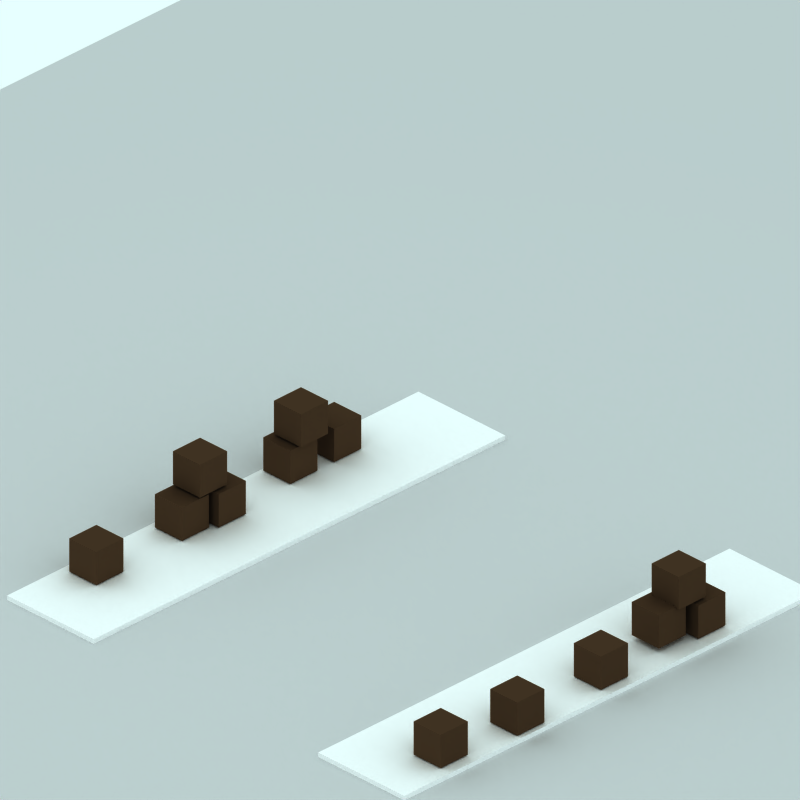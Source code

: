 # Source: canal-quay-through-goods.blend  (saved by Blender 2.48.1; exported with 4.5.12 LTS)
import bpy
from mathutils import Matrix  # noqa: F401  (used for matrix-valued properties, if any)

bpy.ops.wm.read_factory_settings(use_empty=True)
scene = bpy.context.scene
scene.name = 'Scene'

# ---- collections
col_collection_1 = bpy.data.collections.new('Collection 1'); scene.collection.children.link(col_collection_1)
col_collection_2 = bpy.data.collections.new('Collection 2'); scene.collection.children.link(col_collection_2)
col_collection_2.hide_render = True
col_collection_2.hide_viewport = True
col_collection_3 = bpy.data.collections.new('Collection 3'); scene.collection.children.link(col_collection_3)

# ---- materials (node trees are filled in below, after node groups)
mat_metal = bpy.data.materials.new('Metal')
mat_metal.alpha_threshold = 0.0
mat_metal.preview_render_type = 'CUBE'
mat_metal.diffuse_color = (0.27, 0.1948, 0.1318, 1.0)
mat_metal.specular_color = (1.0, 0.9999, 0.9999)
mat_metal.roughness = 0.5
mat_metal.line_color = (0.0, 0.0, 0.0, 1.0)
mat_brick = bpy.data.materials.new('Brick')
mat_brick.alpha_threshold = 0.0
mat_brick.preview_render_type = 'CUBE'
mat_brick.diffuse_color = (1.0, 0.9999, 0.9999, 1.0)
mat_brick.specular_color = (1.0, 0.9999, 0.9999)
mat_brick.roughness = 0.5
mat_brick.line_color = (0.0, 0.0, 0.0, 1.0)
mat_transparent = bpy.data.materials.new('Transparent')
mat_transparent.alpha_threshold = 0.0
mat_transparent.preview_render_type = 'FLAT'
mat_transparent.roughness = 0.5

# ---- material node trees

# ---- world
world_world = bpy.data.worlds.new('World'); scene.world = world_world
world_world.color = (0.9059, 1.0, 1.0)
world_world.use_sun_shadow = False
world_world.sun_shadow_jitter_overblur = 0.0
world_world.cycles.sampling_method = 'MANUAL'
world_world.cycles.sample_map_resolution = 256

# ---- cameras
cam_camera_001 = bpy.data.cameras.new('Camera.001')
cam_camera_001.type = 'ORTHO'
cam_camera_001.passepartout_alpha = 0.2
cam_camera_001.clip_end = 100.0
cam_camera_001.lens = 35.0
cam_camera_001.ortho_scale = 12.0
cam_camera_001.display_size = 5.91
cam_camera_001.show_passepartout = False
cam_camera_001.show_safe_areas = True
cam_camera_001.dof.focus_distance = 0.0
cam_camera_001.dof.aperture_fstop = 128.0

# ---- lights
light_lamp = bpy.data.lights.new('Lamp', 'SPOT')
light_lamp.transmission_factor = 0.0
light_lamp.energy = 8.0
light_lamp.shadow_buffer_clip_start = 0.5
light_lamp.shadow_soft_size = 1.0
light_lamp.shadow_maximum_resolution = 0.006
light_lamp.use_absolute_resolution = True
light_lamp.cycles.use_multiple_importance_sampling = False

# ---- meshes
me_cube_018 = bpy.data.meshes.new('Cube.018')
me_cube_018.from_pydata([(0.2867, 0.2867, -8.343), (0.2867, -0.2867, -8.343), (-0.2867, -0.2867, -8.343), (-0.2867, 0.2867, -8.343), (0.2867, 0.2867, -7.77), (0.2867, -0.2867, -7.77), (-0.2867, -0.2867, -7.77), (-0.2867, 0.2867, -7.77)], [], [(0, 1, 2, 3), (4, 7, 6, 5), (0, 4, 5, 1), (1, 5, 6, 2), (2, 6, 7, 3), (4, 0, 3, 7)])
me_cube_018.materials.append(mat_metal)
me_cube_018.use_remesh_preserve_volume = False
me_cube_018.use_remesh_preserve_attributes = False
me_cube_018.use_mirror_vertex_groups = False
me_cube_018.update()
me_cube_017 = bpy.data.meshes.new('Cube.017')
me_cube_017.from_pydata([(0.2867, 0.2867, -8.343), (0.2867, -0.2867, -8.343), (-0.2867, -0.2867, -8.343), (-0.2867, 0.2867, -8.343), (0.2867, 0.2867, -7.77), (0.2867, -0.2867, -7.77), (-0.2867, -0.2867, -7.77), (-0.2867, 0.2867, -7.77)], [], [(0, 1, 2, 3), (4, 7, 6, 5), (0, 4, 5, 1), (1, 5, 6, 2), (2, 6, 7, 3), (4, 0, 3, 7)])
me_cube_017.materials.append(mat_metal)
me_cube_017.use_remesh_preserve_volume = False
me_cube_017.use_remesh_preserve_attributes = False
me_cube_017.use_mirror_vertex_groups = False
me_cube_017.update()
me_cube_016 = bpy.data.meshes.new('Cube.016')
me_cube_016.from_pydata([(0.2867, 0.2867, -8.343), (0.2867, -0.2867, -8.343), (-0.2867, -0.2867, -8.343), (-0.2867, 0.2867, -8.343), (0.2867, 0.2867, -7.77), (0.2867, -0.2867, -7.77), (-0.2867, -0.2867, -7.77), (-0.2867, 0.2867, -7.77)], [], [(0, 1, 2, 3), (4, 7, 6, 5), (0, 4, 5, 1), (1, 5, 6, 2), (2, 6, 7, 3), (4, 0, 3, 7)])
me_cube_016.materials.append(mat_metal)
me_cube_016.use_remesh_preserve_volume = False
me_cube_016.use_remesh_preserve_attributes = False
me_cube_016.use_mirror_vertex_groups = False
me_cube_016.update()
me_cube_015 = bpy.data.meshes.new('Cube.015')
me_cube_015.from_pydata([(0.2867, 0.2867, -8.343), (0.2867, -0.2867, -8.343), (-0.2867, -0.2867, -8.343), (-0.2867, 0.2867, -8.343), (0.2867, 0.2867, -7.77), (0.2867, -0.2867, -7.77), (-0.2867, -0.2867, -7.77), (-0.2867, 0.2867, -7.77)], [], [(0, 1, 2, 3), (4, 7, 6, 5), (0, 4, 5, 1), (1, 5, 6, 2), (2, 6, 7, 3), (4, 0, 3, 7)])
me_cube_015.materials.append(mat_metal)
me_cube_015.use_remesh_preserve_volume = False
me_cube_015.use_remesh_preserve_attributes = False
me_cube_015.use_mirror_vertex_groups = False
me_cube_015.update()
me_cube_014 = bpy.data.meshes.new('Cube.014')
me_cube_014.from_pydata([(0.2867, 0.2867, -8.343), (0.2867, -0.2867, -8.343), (-0.2867, -0.2867, -8.343), (-0.2867, 0.2867, -8.343), (0.2867, 0.2867, -7.77), (0.2867, -0.2867, -7.77), (-0.2867, -0.2867, -7.77), (-0.2867, 0.2867, -7.77)], [], [(0, 1, 2, 3), (4, 7, 6, 5), (0, 4, 5, 1), (1, 5, 6, 2), (2, 6, 7, 3), (4, 0, 3, 7)])
me_cube_014.materials.append(mat_metal)
me_cube_014.use_remesh_preserve_volume = False
me_cube_014.use_remesh_preserve_attributes = False
me_cube_014.use_mirror_vertex_groups = False
me_cube_014.update()
me_cube_013 = bpy.data.meshes.new('Cube.013')
me_cube_013.from_pydata([(0.2867, 0.2867, -8.343), (0.2867, -0.2867, -8.343), (-0.2867, -0.2867, -8.343), (-0.2867, 0.2867, -8.343), (0.2867, 0.2867, -7.77), (0.2867, -0.2867, -7.77), (-0.2867, -0.2867, -7.77), (-0.2867, 0.2867, -7.77)], [], [(0, 1, 2, 3), (4, 7, 6, 5), (0, 4, 5, 1), (1, 5, 6, 2), (2, 6, 7, 3), (4, 0, 3, 7)])
me_cube_013.materials.append(mat_metal)
me_cube_013.use_remesh_preserve_volume = False
me_cube_013.use_remesh_preserve_attributes = False
me_cube_013.use_mirror_vertex_groups = False
me_cube_013.update()
me_cube_011 = bpy.data.meshes.new('Cube.011')
me_cube_011.from_pydata([(0.2867, 0.2867, -8.343), (0.2867, -0.2867, -8.343), (-0.2867, -0.2867, -8.343), (-0.2867, 0.2867, -8.343), (0.2867, 0.2867, -7.77), (0.2867, -0.2867, -7.77), (-0.2867, -0.2867, -7.77), (-0.2867, 0.2867, -7.77)], [], [(0, 1, 2, 3), (4, 7, 6, 5), (0, 4, 5, 1), (1, 5, 6, 2), (2, 6, 7, 3), (4, 0, 3, 7)])
me_cube_011.materials.append(mat_metal)
me_cube_011.use_remesh_preserve_volume = False
me_cube_011.use_remesh_preserve_attributes = False
me_cube_011.use_mirror_vertex_groups = False
me_cube_011.update()
me_cube_010 = bpy.data.meshes.new('Cube.010')
me_cube_010.from_pydata([(0.2867, 0.2867, -8.343), (0.2867, -0.2867, -8.343), (-0.2867, -0.2867, -8.343), (-0.2867, 0.2867, -8.343), (0.2867, 0.2867, -7.77), (0.2867, -0.2867, -7.77), (-0.2867, -0.2867, -7.77), (-0.2867, 0.2867, -7.77)], [], [(0, 1, 2, 3), (4, 7, 6, 5), (0, 4, 5, 1), (1, 5, 6, 2), (2, 6, 7, 3), (4, 0, 3, 7)])
me_cube_010.materials.append(mat_metal)
me_cube_010.use_remesh_preserve_volume = False
me_cube_010.use_remesh_preserve_attributes = False
me_cube_010.use_mirror_vertex_groups = False
me_cube_010.update()
me_cube_009 = bpy.data.meshes.new('Cube.009')
me_cube_009.from_pydata([(0.2867, 0.2867, -8.343), (0.2867, -0.2867, -8.343), (-0.2867, -0.2867, -8.343), (-0.2867, 0.2867, -8.343), (0.2867, 0.2867, -7.77), (0.2867, -0.2867, -7.77), (-0.2867, -0.2867, -7.77), (-0.2867, 0.2867, -7.77)], [], [(0, 1, 2, 3), (4, 7, 6, 5), (0, 4, 5, 1), (1, 5, 6, 2), (2, 6, 7, 3), (4, 0, 3, 7)])
me_cube_009.materials.append(mat_metal)
me_cube_009.use_remesh_preserve_volume = False
me_cube_009.use_remesh_preserve_attributes = False
me_cube_009.use_mirror_vertex_groups = False
me_cube_009.update()
me_cube_007 = bpy.data.meshes.new('Cube.007')
me_cube_007.from_pydata([(0.2867, 0.2867, -8.343), (0.2867, -0.2867, -8.343), (-0.2867, -0.2867, -8.343), (-0.2867, 0.2867, -8.343), (0.2867, 0.2867, -7.77), (0.2867, -0.2867, -7.77), (-0.2867, -0.2867, -7.77), (-0.2867, 0.2867, -7.77)], [], [(0, 1, 2, 3), (4, 7, 6, 5), (0, 4, 5, 1), (1, 5, 6, 2), (2, 6, 7, 3), (4, 0, 3, 7)])
me_cube_007.materials.append(mat_metal)
me_cube_007.use_remesh_preserve_volume = False
me_cube_007.use_remesh_preserve_attributes = False
me_cube_007.use_mirror_vertex_groups = False
me_cube_007.update()
me_cube_005 = bpy.data.meshes.new('Cube.005')
me_cube_005.from_pydata([(0.2867, 0.2867, -8.343), (0.2867, -0.2867, -8.343), (-0.2867, -0.2867, -8.343), (-0.2867, 0.2867, -8.343), (0.2867, 0.2867, -7.77), (0.2867, -0.2867, -7.77), (-0.2867, -0.2867, -7.77), (-0.2867, 0.2867, -7.77)], [], [(0, 1, 2, 3), (4, 7, 6, 5), (0, 4, 5, 1), (1, 5, 6, 2), (2, 6, 7, 3), (4, 0, 3, 7)])
me_cube_005.materials.append(mat_metal)
me_cube_005.use_remesh_preserve_volume = False
me_cube_005.use_remesh_preserve_attributes = False
me_cube_005.use_mirror_vertex_groups = False
me_cube_005.update()
me_cube_004 = bpy.data.meshes.new('Cube.004')
me_cube_004.from_pydata([(0.2867, 0.2867, -8.343), (0.2867, -0.2867, -8.343), (-0.2867, -0.2867, -8.343), (-0.2867, 0.2867, -8.343), (0.2867, 0.2867, -7.77), (0.2867, -0.2867, -7.77), (-0.2867, -0.2867, -7.77), (-0.2867, 0.2867, -7.77)], [], [(0, 1, 2, 3), (4, 7, 6, 5), (0, 4, 5, 1), (1, 5, 6, 2), (2, 6, 7, 3), (4, 0, 3, 7)])
me_cube_004.materials.append(mat_metal)
me_cube_004.use_remesh_preserve_volume = False
me_cube_004.use_remesh_preserve_attributes = False
me_cube_004.use_mirror_vertex_groups = False
me_cube_004.update()
me_cube_003 = bpy.data.meshes.new('Cube.003')
me_cube_003.from_pydata([(0.2867, 0.2867, -8.343), (0.2867, -0.2867, -8.343), (-0.2867, -0.2867, -8.343), (-0.2867, 0.2867, -8.343), (0.2867, 0.2867, -7.77), (0.2867, -0.2867, -7.77), (-0.2867, -0.2867, -7.77), (-0.2867, 0.2867, -7.77)], [], [(0, 1, 2, 3), (4, 7, 6, 5), (0, 4, 5, 1), (1, 5, 6, 2), (2, 6, 7, 3), (4, 0, 3, 7)])
me_cube_003.materials.append(mat_metal)
me_cube_003.use_remesh_preserve_volume = False
me_cube_003.use_remesh_preserve_attributes = False
me_cube_003.use_mirror_vertex_groups = False
me_cube_003.update()
me_cube_002 = bpy.data.meshes.new('Cube.002')
me_cube_002.from_pydata([(4.519, 4.145, 0.5539), (4.519, 2.296, 0.5539), (-2.511, 2.296, 0.5539), (-2.511, 4.145, 0.5539), (4.519, 4.145, 0.6724), (4.519, 2.296, 0.6724), (-2.511, 2.296, 0.6724), (-2.511, 4.145, 0.6724), (-2.511, -2.484, 0.6724), (-2.511, -4.321, 0.6724), (4.519, -4.321, 0.6724), (4.519, -2.484, 0.6724), (-2.511, -2.484, 0.5539), (-2.511, -4.321, 0.5539), (4.519, -4.321, 0.5539), (4.519, -2.484, 0.5539), (-4.167, -4.321, 0.5539), (-4.167, -2.484, 0.5539), (-4.167, -4.321, 0.6724), (-4.167, -2.484, 0.6724), (-4.167, 4.145, 0.6724), (-4.167, 2.298, 0.6724), (-4.167, 4.145, 0.5539), (-4.167, 2.298, 0.5539)], [], [(0, 1, 2, 3), (4, 7, 6, 5), (0, 4, 5, 1), (1, 5, 6, 2), (4, 0, 3, 7), (12, 8, 11, 15), (14, 10, 9, 13), (15, 11, 10, 14), (11, 8, 9, 10), (13, 12, 15, 14), (12, 13, 16, 17), (9, 8, 19, 18), (13, 9, 18, 16), (8, 12, 17, 19), (7, 3, 22, 20), (2, 6, 21, 23), (6, 7, 20, 21), (3, 2, 23, 22), (23, 21, 20, 22), (16, 18, 19, 17)])
me_cube_002.materials.append(mat_brick)
me_cube_002.use_remesh_preserve_volume = False
me_cube_002.use_remesh_preserve_attributes = False
me_cube_002.use_mirror_vertex_groups = False
me_cube_002.update()
me_plane_093 = bpy.data.meshes.new('Plane.093')
me_plane_093.from_pydata([(12.6, 7.586, 0.0001214), (12.6, -7.35, 0.0001214), (-2.507, -7.35, 0.0001214), (-2.507, 7.586, 0.0001214), (13.6, -8.25, 0.0001214), (-3.507, -8.25, 0.0001214), (-3.507, 8.586, 0.0001214), (13.6, 8.586, 0.0001214), (-2.473, 7.586, 0.0001214), (0.9003, 7.586, 0.0001214), (-2.507, -4.88, 0.0001214), (12.6, -4.88, 0.0001214), (12.6, -3.88, 0.0001214), (-2.507, -3.88, 0.0001214)], [(8, 9), (10, 13), (11, 12)], [(2, 3, 6, 5), (1, 2, 5, 4), (3, 0, 7, 6), (0, 1, 4, 7), (1, 0, 3, 2)])
me_plane_093.materials.append(mat_transparent)
me_plane_093.use_remesh_preserve_volume = False
me_plane_093.use_remesh_preserve_attributes = False
me_plane_093.use_mirror_vertex_groups = False
me_plane_093.update()
me_sphere = bpy.data.meshes.new('Sphere')
me_sphere.from_pydata([(-1.333e-06, 1.25e-06, 31.62), (-22.88, 16.62, 14.14), (8.74, 26.9, 14.14), (28.28, 4.856e-07, 14.14), (-8.74, 26.9, -14.14), (22.88, 16.62, -14.14), (-28.28, -7.508e-07, -14.14), (1.432e-06, -1.515e-06, -31.62), (-13.45, 9.772, 26.9), (5.137, 15.81, 26.9), (-8.313, 25.58, 16.63), (-26.9, 5.941e-07, 16.63), (16.63, 1.043e-06, 26.9), (21.76, 15.81, 16.63), (-30.08, 9.772, -1.941e-06), (-18.59, 25.58, -2.13e-06), (4.973e-08, 31.62, -1.581e-06), (18.59, 25.58, -5.047e-07), (30.08, 9.772, 6.886e-07), (-21.76, 15.81, -16.63), (8.313, 25.58, -16.63), (26.9, -8.593e-07, -16.63), (-16.63, -1.308e-06, -26.9), (-5.137, 15.81, -26.9), (13.45, 9.772, -26.9), (-24.33, 17.68, -2.035e-06), (-20.73, 21.1, 7.071), (-21.46, 21.63, -2.082e-06), (-19.66, 23.34, 3.536), (-22.53, 19.39, 3.536), (-22.9, 19.65, -2.059e-06), (-20.02, 23.61, -2.106e-06), (-20.2, 22.22, 5.303), (-19.12, 24.46, 1.768), (-21.63, 20.25, 5.303), (-23.43, 18.53, 1.768), (-20.56, 22.49, 1.768), (-21.1, 21.37, 3.536), (-22.0, 20.51, 1.768), (-22.18, 20.64, -2.071e-06), (-20.74, 22.62, -2.094e-06), (-19.93, 22.78, 4.419), (-19.39, 23.9, 2.652), (-22.08, 19.82, 4.419), (-22.98, 18.96, 2.652), (-21.01, 22.06, 0.8839), (-20.11, 22.92, 2.652), (-21.82, 20.38, 3.536), (-20.38, 22.36, 3.536), (-21.73, 21.07, 0.8839), (-22.26, 19.95, 2.652), (-20.29, 23.05, 0.8839), (-19.57, 24.04, 0.8839), (-19.84, 23.48, 1.768), (-20.83, 21.93, 2.652), (-21.55, 20.94, 2.652), (-21.28, 21.5, 1.768), (-23.16, 19.09, 0.8839), (-22.45, 20.08, 0.8839), (-22.71, 19.52, 1.768), (-21.37, 20.81, 4.419), (-20.65, 21.8, 4.419), (-20.92, 21.24, 5.303), (-6.725, 4.886, 29.26), (-18.17, 13.2, 20.52), (2.569, 7.906, 29.26), (6.939, 21.36, 20.52), (0.2137, 26.24, 15.38), (-15.6, 21.1, 15.38), (-24.89, 8.312, 15.38), (-29.18, 4.886, -7.071), (-26.48, 13.2, 7.071), (-13.66, 26.24, -7.071), (4.37, 29.26, 7.071), (-4.37, 29.26, -7.071), (13.66, 26.24, 7.071), (20.73, 21.1, -7.071), (-25.02, 7.906, -15.38), (-15.25, 21.36, -15.38), (-0.2137, 26.24, -15.38), (15.6, 21.1, -15.38), (-22.45, -1.03e-06, -20.52), (-8.313, -1.412e-06, -29.26), (-6.939, 21.36, -20.52), (-2.569, 7.906, -29.26), (18.17, 13.2, -20.52), (6.725, 4.886, -29.26), (-10.88, 17.68, 21.76), (-4.156, 12.79, 26.9), (-1.588, 20.7, 21.76), (-20.17, 4.886, 21.76), (-28.49, 4.886, 8.313), (-4.156, 28.6, 8.313), (-13.45, 25.58, 8.313), (-9.294, 28.6, -1.855e-06), (-25.92, 12.79, -8.313), (-20.17, 20.7, -8.313), (4.156, 28.6, -8.313), (9.294, 28.6, -1.043e-06), (13.45, 25.58, -8.313), (-13.45, 15.81, -21.76), (-19.19, 7.906, -21.76), (-10.88, 7.906, -26.9), (10.88, 17.68, -21.76), (1.588, 20.7, -21.76), (4.156, 12.79, -26.9), (-19.08, 24.81, 0.4419)], [], [(9, 13, 12), (3, 12, 13), (18, 3, 13), (13, 17, 18), (21, 18, 5), (30, 25, 19), (26, 32, 10), (25, 35, 1), (34, 26, 1), (31, 40, 19), (40, 27, 19), (27, 39, 19), (39, 30, 19), (32, 41, 10), (41, 28, 10), (28, 42, 10), (42, 33, 10), (51, 36, 45), (45, 40, 51), (31, 51, 40), (40, 45, 27), (51, 31, 52), (52, 53, 51), (36, 51, 53), (53, 52, 33), (42, 28, 46), (46, 53, 42), (33, 42, 53), (53, 46, 36), (54, 36, 46), (46, 48, 54), (37, 54, 48), (48, 46, 28), (54, 37, 55), (55, 56, 54), (36, 54, 56), (56, 55, 38), (49, 27, 45), (45, 56, 49), (38, 49, 56), (56, 45, 36), (50, 38, 55), (55, 47, 50), (29, 50, 47), (47, 55, 37), (30, 57, 25), (57, 35, 25), (57, 30, 58), (58, 59, 57), (35, 57, 59), (59, 58, 38), (50, 29, 44), (44, 59, 50), (38, 50, 59), (59, 44, 35), (49, 38, 58), (58, 39, 49), (27, 49, 39), (39, 58, 30), (60, 34, 43), (43, 47, 60), (37, 60, 47), (47, 43, 29), (60, 37, 61), (61, 62, 60), (34, 60, 62), (62, 61, 32), (34, 62, 26), (62, 32, 26), (41, 32, 61), (61, 48, 41), (28, 41, 48), (48, 61, 37), (35, 44, 1), (44, 29, 1), (29, 43, 1), (43, 34, 1), (68, 10, 87), (87, 64, 68), (1, 68, 64), (64, 87, 8), (88, 8, 87), (87, 89, 88), (9, 88, 89), (89, 87, 10), (67, 2, 66), (66, 89, 67), (10, 67, 89), (89, 66, 9), (88, 9, 65), (65, 63, 88), (8, 88, 63), (65, 0, 63), (90, 11, 69), (69, 64, 90), (8, 90, 64), (64, 69, 1), (9, 66, 13), (66, 2, 13), (0, 65, 12), (65, 9, 12), (91, 14, 71), (71, 69, 91), (11, 91, 69), (69, 71, 1), (92, 16, 73), (73, 67, 92), (10, 92, 67), (67, 73, 2), (92, 10, 93), (93, 94, 92), (16, 92, 94), (94, 93, 15), (72, 4, 74), (74, 94, 72), (15, 72, 94), (94, 74, 16), (17, 76, 18), (76, 5, 18), (2, 75, 13), (75, 17, 13), (77, 19, 95), (95, 70, 77), (6, 77, 70), (70, 95, 14), (78, 4, 72), (72, 96, 78), (19, 78, 96), (96, 72, 15), (79, 20, 97), (97, 74, 79), (4, 79, 74), (74, 97, 16), (98, 16, 97), (97, 99, 98), (17, 98, 99), (99, 97, 20), (80, 5, 76), (76, 99, 80), (20, 80, 99), (99, 76, 17), (98, 17, 75), (75, 73, 98), (16, 98, 73), (73, 75, 2), (100, 23, 83), (83, 78, 100), (19, 100, 78), (78, 83, 4), (100, 19, 101), (101, 102, 100), (23, 100, 102), (102, 101, 22), (82, 7, 84), (84, 102, 82), (22, 82, 102), (102, 84, 23), (81, 22, 101), (101, 77, 81), (6, 81, 77), (77, 101, 19), (103, 24, 85), (85, 80, 103), (20, 103, 80), (80, 85, 5), (103, 20, 104), (104, 105, 103), (24, 103, 105), (105, 104, 23), (84, 7, 86), (86, 105, 84), (23, 84, 105), (105, 86, 24), (83, 23, 104), (104, 79, 83), (4, 83, 79), (79, 104, 20), (5, 85, 21), (85, 24, 21), (14, 95, 25), (95, 19, 25), (1, 71, 25), (71, 14, 25), (10, 68, 26), (68, 1, 26), (19, 96, 31), (96, 15, 31), (15, 93, 33), (93, 10, 33), (52, 106, 33), (106, 15, 33), (15, 106, 31), (106, 52, 31)])
me_sphere.use_remesh_preserve_volume = False
me_sphere.use_remesh_preserve_attributes = False
me_sphere.use_mirror_vertex_groups = False
me_sphere.update()

# ---- objects
ob_cube_013 = bpy.data.objects.new('Cube.013', me_cube_018)
ob_cube_012 = bpy.data.objects.new('Cube.012', me_cube_017)
ob_cube_011 = bpy.data.objects.new('Cube.011', me_cube_016)
ob_cube_010 = bpy.data.objects.new('Cube.010', me_cube_015)
ob_cube_009 = bpy.data.objects.new('Cube.009', me_cube_014)
ob_cube_008 = bpy.data.objects.new('Cube.008', me_cube_013)
ob_cube_007 = bpy.data.objects.new('Cube.007', me_cube_011)
ob_cube_006 = bpy.data.objects.new('Cube.006', me_cube_010)
ob_cube_005 = bpy.data.objects.new('Cube.005', me_cube_009)
ob_cube_004 = bpy.data.objects.new('Cube.004', me_cube_007)
ob_cube_003 = bpy.data.objects.new('Cube.003', me_cube_005)
ob_cube_002 = bpy.data.objects.new('Cube.002', me_cube_004)
ob_cube_001 = bpy.data.objects.new('Cube.001', me_cube_003)
ob_cube = bpy.data.objects.new('Cube', me_cube_002)
ob_plane_001 = bpy.data.objects.new('Plane.001', me_plane_093)
ob_camera = bpy.data.objects.new('Camera', cam_camera_001)
ob_sphere = bpy.data.objects.new('Sphere', me_sphere)
ob_lamp_001 = bpy.data.objects.new('Lamp.001', light_lamp)

# ---- transforms, parenting, visibility, modifiers, constraints
ob_cube_013.location = (3.801, 2.528, 8.392)
ob_cube_013.rotation_euler = (0.0, -0.0, -1.571)
ob_cube_013.lock_rotations_4d = False
ob_cube_013.empty_display_type = 'ARROWS'
ob_cube_013.lineart.crease_threshold = 0.0
ob_cube_012.location = (3.848, 0.4146, 8.392)
ob_cube_012.rotation_euler = (0.0, -0.0, -1.571)
ob_cube_012.lock_rotations_4d = False
ob_cube_012.empty_display_type = 'ARROWS'
ob_cube_012.lineart.crease_threshold = 0.0
ob_cube_011.location = (3.935, -1.446, 8.392)
ob_cube_011.rotation_euler = (0.0, -0.0, -1.571)
ob_cube_011.lock_rotations_4d = False
ob_cube_011.empty_display_type = 'ARROWS'
ob_cube_011.lineart.crease_threshold = 0.0
ob_cube_010.location = (3.81, -2.946, 8.392)
ob_cube_010.rotation_euler = (0.0, -0.0, -1.571)
ob_cube_010.lock_rotations_4d = False
ob_cube_010.empty_display_type = 'ARROWS'
ob_cube_010.lineart.crease_threshold = 0.0
ob_cube_009.location = (3.734, 2.179, 9.004)
ob_cube_009.rotation_euler = (0.0, -0.0, -1.571)
ob_cube_009.lock_rotations_4d = False
ob_cube_009.empty_display_type = 'ARROWS'
ob_cube_009.lineart.crease_threshold = 0.0
ob_cube_008.location = (3.676, 1.815, 8.463)
ob_cube_008.rotation_euler = (0.0, -0.0, -1.571)
ob_cube_008.lock_rotations_4d = False
ob_cube_008.empty_display_type = 'ARROWS'
ob_cube_008.lineart.crease_threshold = 0.0
ob_cube_007.location = (-3.724, 1.624, 9.004)
ob_cube_007.rotation_euler = (0.0, -0.0, -1.571)
ob_cube_007.lock_rotations_4d = False
ob_cube_007.empty_display_type = 'ARROWS'
ob_cube_007.lineart.crease_threshold = 0.0
ob_cube_006.location = (-3.724, -0.5177, 9.004)
ob_cube_006.rotation_euler = (0.0, -0.0, -1.571)
ob_cube_006.lock_rotations_4d = False
ob_cube_006.empty_display_type = 'ARROWS'
ob_cube_006.lineart.crease_threshold = 0.0
ob_cube_005.location = (-3.724, -2.717, 8.392)
ob_cube_005.rotation_euler = (0.0, -0.0, -1.571)
ob_cube_005.lock_rotations_4d = False
ob_cube_005.empty_display_type = 'ARROWS'
ob_cube_005.lineart.crease_threshold = 0.0
ob_cube_004.location = (-3.753, -0.8724, 8.392)
ob_cube_004.rotation_euler = (0.0, -0.0, -1.571)
ob_cube_004.lock_rotations_4d = False
ob_cube_004.empty_display_type = 'ARROWS'
ob_cube_004.lineart.crease_threshold = 0.0
ob_cube_003.location = (-3.648, -0.1974, 8.392)
ob_cube_003.rotation_euler = (0.0, -0.0, -1.571)
ob_cube_003.lock_rotations_4d = False
ob_cube_003.empty_display_type = 'ARROWS'
ob_cube_003.lineart.crease_threshold = 0.0
ob_cube_002.location = (-3.81, 1.485, 8.392)
ob_cube_002.rotation_euler = (0.0, -0.0, -1.571)
ob_cube_002.lock_rotations_4d = False
ob_cube_002.empty_display_type = 'ARROWS'
ob_cube_002.lineart.crease_threshold = 0.0
ob_cube_001.location = (-3.81, 2.414, 8.392)
ob_cube_001.rotation_euler = (0.0, -0.0, -1.571)
ob_cube_001.lock_rotations_4d = False
ob_cube_001.empty_display_type = 'ARROWS'
ob_cube_001.lineart.crease_threshold = 0.0
ob_cube.location = (-0.02185, -0.0007783, -0.6416)
ob_cube.rotation_euler = (0.0, -0.0, -11.0)
ob_cube.lock_rotations_4d = False
ob_cube.empty_display_type = 'ARROWS'
ob_cube.lineart.crease_threshold = 0.0
ob_plane_001.location = (5.601, -6.411, -0.04924)
ob_plane_001.rotation_euler = (0.0, -0.0, -11.0)
ob_plane_001.scale = (2.416, 2.416, 2.416)
ob_plane_001.lock_rotations_4d = False
ob_plane_001.empty_display_type = 'ARROWS'
ob_plane_001.color = (0.0, 0.0, 0.0, 1.0)
ob_plane_001.lineart.crease_threshold = 0.0
ob_camera.location = (10.0, -10.0, 11.6)
ob_camera.rotation_euler = (1.047, 0.0, 0.7854)
ob_camera.lock_rotations_4d = False
ob_camera.empty_display_type = 'ARROWS'
ob_camera.color = (0.0, 0.0, 0.0, 1.0)
ob_camera.lineart.crease_threshold = 0.0
ob_sphere.location = (-0.02993, 0.1261, 0.07312)
ob_sphere.rotation_euler = (1.571, -0.0, 1.571)
ob_sphere.lock_rotations_4d = False
ob_sphere.empty_display_type = 'ARROWS'
ob_sphere.color = (0.0, 0.0, 0.0, 1.0)
ob_sphere.show_instancer_for_render = False
ob_sphere.instance_type = 'VERTS'
ob_sphere.use_instance_vertices_rotation = True
ob_sphere.lineart.crease_threshold = 0.0
ob_lamp_001.parent = ob_sphere
ob_lamp_001.matrix_parent_inverse = Matrix(((-4.371e-08, 1.0, -2.118e-22, -0.1261), (4.371e-08, 1.911e-15, 1.0, -0.07312), (1.0, 4.371e-08, -4.371e-08, 0.02993), (0.0, 0.0, 0.0, 1.0)))
ob_lamp_001.location = (-0.02993, 0.1261, 0.07312)
ob_lamp_001.rotation_euler = (1.571, -0.0, 1.571)
ob_lamp_001.lock_rotations_4d = False
ob_lamp_001.empty_display_type = 'ARROWS'
ob_lamp_001.color = (0.0, 0.0, 0.0, 1.0)
ob_lamp_001.lineart.crease_threshold = 0.0

# ---- collection membership
col_collection_1.objects.link(ob_cube_013)
col_collection_1.objects.link(ob_cube_012)
col_collection_1.objects.link(ob_cube_011)
col_collection_1.objects.link(ob_cube_010)
col_collection_1.objects.link(ob_cube_009)
col_collection_1.objects.link(ob_cube_008)
col_collection_1.objects.link(ob_cube_007)
col_collection_1.objects.link(ob_cube_006)
col_collection_1.objects.link(ob_cube_005)
col_collection_1.objects.link(ob_cube_004)
col_collection_1.objects.link(ob_cube_003)
col_collection_1.objects.link(ob_cube_002)
col_collection_1.objects.link(ob_cube_001)
col_collection_1.objects.link(ob_cube)
col_collection_1.objects.link(ob_plane_001)
col_collection_2.objects.link(ob_camera)
col_collection_3.objects.link(ob_sphere)
col_collection_3.objects.link(ob_lamp_001)

# ---- scene / render settings (as saved in the file)
scene.camera = ob_camera
scene.frame_start = 1; scene.frame_end = 250; scene.frame_set(1)
scene.render.engine = 'BLENDER_EEVEE_NEXT'
scene.render.image_settings.color_mode = 'RGB'
scene.render.image_settings.compression = 90
scene.render.resolution_x = 128
scene.render.resolution_y = 128
scene.render.pixel_aspect_x = 100.0
scene.render.pixel_aspect_y = 100.0
scene.render.fps = 25
scene.render.dither_intensity = 0.0
scene.render.use_compositing = False
scene.render.use_sequencer = False
scene.render.bake_margin = 2
scene.render.bake_bias = 0.0
scene.render.use_stamp_time = False
scene.render.use_stamp_date = False
scene.render.use_stamp_frame = False
scene.render.use_stamp_camera = False
scene.render.use_stamp_scene = False
scene.render.use_stamp_filename = False
scene.render.use_stamp_render_time = False
scene.render.stamp_font_size = 0
scene.cycles.use_denoising = False
scene.cycles.samples = 10
scene.cycles.sampling_pattern = 'TABULATED_SOBOL'
scene.cycles.light_sampling_threshold = 0.0
scene.cycles.use_adaptive_sampling = False
scene.cycles.use_light_tree = False
scene.cycles.blur_glossy = 0.0
scene.cycles.volume_bounces = 1
scene.cycles.pixel_filter_type = 'GAUSSIAN'
scene.cycles.sample_clamp_indirect = 0.0
scene.view_settings.view_transform = 'Raw'
bpy.context.view_layer.update()
